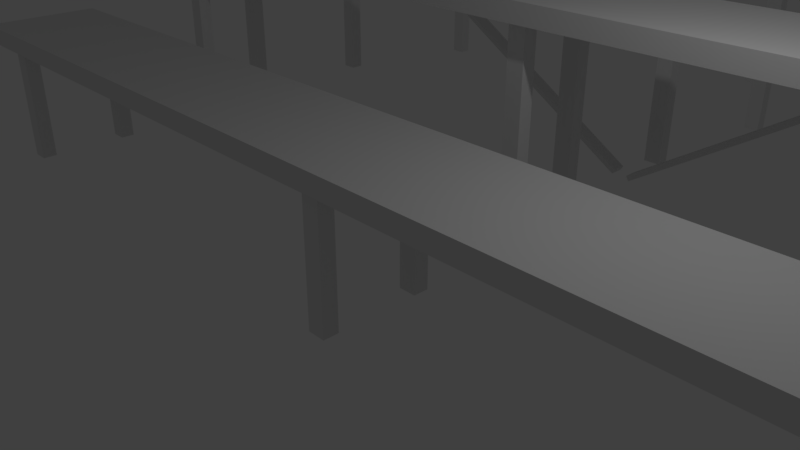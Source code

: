 # Source: bleachers.blend  (saved by Blender 2.79.0; exported with 4.5.12 LTS)
import bpy
from mathutils import Matrix  # noqa: F401  (used for matrix-valued properties, if any)

bpy.ops.wm.read_factory_settings(use_empty=True)
scene = bpy.context.scene
scene.name = 'Scene'

# ---- collections
col_collection_1 = bpy.data.collections.new('Collection 1'); scene.collection.children.link(col_collection_1)

# ---- materials (node trees are filled in below, after node groups)
mat_material = bpy.data.materials.new('Material')
mat_material.alpha_threshold = 0.0
mat_material.use_transparent_shadow = False
mat_material.roughness = 0.5
mat_material.line_color = (0.0, 0.0, 0.0, 1.0)
mat_material_001 = bpy.data.materials.new('Material.001')
mat_material_001.alpha_threshold = 0.0
mat_material_001.use_transparent_shadow = False
mat_material_001.roughness = 0.5
mat_material_001.line_color = (0.0, 0.0, 0.0, 1.0)
mat_material_002 = bpy.data.materials.new('Material.002')
mat_material_002.alpha_threshold = 0.0
mat_material_002.use_transparent_shadow = False
mat_material_002.roughness = 0.5
mat_material_002.line_color = (0.0, 0.0, 0.0, 1.0)
mat_material_003 = bpy.data.materials.new('Material.003')
mat_material_003.alpha_threshold = 0.0
mat_material_003.use_transparent_shadow = False
mat_material_003.roughness = 0.5
mat_material_003.line_color = (0.0, 0.0, 0.0, 1.0)

# ---- material node trees

# ---- world
world_world = bpy.data.worlds.new('World'); scene.world = world_world
world_world.color = (0.05088, 0.05088, 0.05088)
world_world.use_sun_shadow = False
world_world.sun_shadow_jitter_overblur = 0.0
world_world.cycles.sampling_method = 'MANUAL'

# ---- cameras
cam_camera = bpy.data.cameras.new('Camera')
cam_camera.clip_end = 100.0
cam_camera.lens = 35.0
cam_camera.sensor_width = 32.0
cam_camera.sensor_height = 18.0
cam_camera.ortho_scale = 7.314
cam_camera.dof.focus_distance = 0.0
cam_camera.dof.aperture_fstop = 128.0

# ---- lights
light_lamp = bpy.data.lights.new('Lamp', 'POINT')
light_lamp.transmission_factor = 0.0
light_lamp.cutoff_distance = 30.0
light_lamp.energy = 100.0
light_lamp.shadow_buffer_clip_start = 1.001
light_lamp.shadow_soft_size = 0.1
light_lamp.shadow_maximum_resolution = 0.006
light_lamp.use_absolute_resolution = True

# ---- meshes
me_cube_004 = bpy.data.meshes.new('Cube.004')
me_cube_004.from_pydata([(-1.0, -1.0, -1.0), (-1.0, -1.0, 1.0), (-1.0, 1.0, -1.0), (-1.0, 1.0, 1.0), (1.0, -1.0, -1.0), (1.0, -1.0, 1.0), (1.0, 1.0, -1.0), (1.0, 1.0, 1.0)], [], [(0, 1, 3, 2), (2, 3, 7, 6), (6, 7, 5, 4), (4, 5, 1, 0), (2, 6, 4, 0), (7, 3, 1, 5)])
me_cube_004.use_remesh_preserve_volume = False
me_cube_004.use_remesh_preserve_attributes = False
me_cube_004.use_mirror_vertex_groups = False
me_cube_004.update()
me_cube = bpy.data.meshes.new('Cube')
me_cube.from_pydata([(1.0, 1.0, -1.0), (1.0, -1.0, -1.0), (-1.0, -1.0, -1.0), (-1.0, 1.0, -1.0), (1.0, 1.0, 1.0), (1.0, -1.0, 1.0), (-1.0, -1.0, 1.0), (-1.0, 1.0, 1.0)], [], [(0, 1, 2, 3), (4, 7, 6, 5), (0, 4, 5, 1), (1, 5, 6, 2), (2, 6, 7, 3), (4, 0, 3, 7)])
me_cube.materials.append(mat_material)
me_cube.use_remesh_preserve_volume = False
me_cube.use_remesh_preserve_attributes = False
me_cube.use_mirror_vertex_groups = False
me_cube.update()
me_cube_001 = bpy.data.meshes.new('Cube.001')
me_cube_001.from_pydata([(1.0, 1.0, -1.0), (1.0, -1.0, -1.0), (-1.0, -1.0, -1.0), (-1.0, 1.0, -1.0), (1.0, 1.0, 1.0), (1.0, -1.0, 1.0), (-1.0, -1.0, 1.0), (-1.0, 1.0, 1.0)], [], [(0, 1, 2, 3), (4, 7, 6, 5), (0, 4, 5, 1), (1, 5, 6, 2), (2, 6, 7, 3), (4, 0, 3, 7)])
me_cube_001.materials.append(mat_material_001)
me_cube_001.use_remesh_preserve_volume = False
me_cube_001.use_remesh_preserve_attributes = False
me_cube_001.use_mirror_vertex_groups = False
me_cube_001.update()
me_cube_002 = bpy.data.meshes.new('Cube.002')
me_cube_002.from_pydata([(1.0, 1.0, -1.0), (1.0, -1.0, -1.0), (-1.0, -1.0, -1.0), (-1.0, 1.0, -1.0), (1.0, 1.0, 1.0), (1.0, -1.0, 1.0), (-1.0, -1.0, 1.0), (-1.0, 1.0, 1.0)], [], [(0, 1, 2, 3), (4, 7, 6, 5), (0, 4, 5, 1), (1, 5, 6, 2), (2, 6, 7, 3), (4, 0, 3, 7)])
me_cube_002.materials.append(mat_material_002)
me_cube_002.use_remesh_preserve_volume = False
me_cube_002.use_remesh_preserve_attributes = False
me_cube_002.use_mirror_vertex_groups = False
me_cube_002.update()
me_cube_003 = bpy.data.meshes.new('Cube.003')
me_cube_003.from_pydata([(1.0, 1.0, -1.0), (1.0, -1.0, -1.0), (-1.0, -1.0, -1.0), (-1.0, 1.0, -1.0), (1.0, 1.0, 1.0), (1.0, -1.0, 1.0), (-1.0, -1.0, 1.0), (-1.0, 1.0, 1.0)], [], [(0, 1, 2, 3), (4, 7, 6, 5), (0, 4, 5, 1), (1, 5, 6, 2), (2, 6, 7, 3), (4, 0, 3, 7)])
me_cube_003.materials.append(mat_material_003)
me_cube_003.use_remesh_preserve_volume = False
me_cube_003.use_remesh_preserve_attributes = False
me_cube_003.use_mirror_vertex_groups = False
me_cube_003.update()
me_cube_005 = bpy.data.meshes.new('Cube.005')
me_cube_005.from_pydata([(-1.0, -1.0, -1.0), (-1.0, -1.0, 1.0), (-1.0, 1.0, -1.0), (-1.0, 1.0, 1.0), (1.0, -1.0, -1.0), (1.0, -1.0, 1.0), (1.0, 1.0, -1.0), (1.0, 1.0, 1.0)], [], [(0, 1, 3, 2), (2, 3, 7, 6), (6, 7, 5, 4), (4, 5, 1, 0), (2, 6, 4, 0), (7, 3, 1, 5)])
me_cube_005.use_remesh_preserve_volume = False
me_cube_005.use_remesh_preserve_attributes = False
me_cube_005.use_mirror_vertex_groups = False
me_cube_005.update()
me_cube_006 = bpy.data.meshes.new('Cube.006')
me_cube_006.from_pydata([(-1.0, -1.0, -1.0), (-1.0, -1.0, 1.0), (-1.0, 1.0, -1.0), (-1.0, 1.0, 1.0), (1.0, -1.0, -1.0), (1.0, -1.0, 1.0), (1.0, 1.0, -1.0), (1.0, 1.0, 1.0)], [], [(0, 1, 3, 2), (2, 3, 7, 6), (6, 7, 5, 4), (4, 5, 1, 0), (2, 6, 4, 0), (7, 3, 1, 5)])
me_cube_006.use_remesh_preserve_volume = False
me_cube_006.use_remesh_preserve_attributes = False
me_cube_006.use_mirror_vertex_groups = False
me_cube_006.update()
me_cube_007 = bpy.data.meshes.new('Cube.007')
me_cube_007.from_pydata([(-1.0, -1.0, -1.0), (-1.0, -1.0, 1.0), (-1.0, 1.0, -1.0), (-1.0, 1.0, 1.0), (1.0, -1.0, -1.0), (1.0, -1.0, 1.0), (1.0, 1.0, -1.0), (1.0, 1.0, 1.0)], [], [(0, 1, 3, 2), (2, 3, 7, 6), (6, 7, 5, 4), (4, 5, 1, 0), (2, 6, 4, 0), (7, 3, 1, 5)])
me_cube_007.use_remesh_preserve_volume = False
me_cube_007.use_remesh_preserve_attributes = False
me_cube_007.use_mirror_vertex_groups = False
me_cube_007.update()
me_cube_008 = bpy.data.meshes.new('Cube.008')
me_cube_008.from_pydata([(-1.0, -1.0, -1.0), (-1.0, -1.0, 1.0), (-1.0, 1.0, -1.0), (-1.0, 1.0, 1.0), (1.0, -1.0, -1.0), (1.0, -1.0, 1.0), (1.0, 1.0, -1.0), (1.0, 1.0, 1.0)], [], [(0, 1, 3, 2), (2, 3, 7, 6), (6, 7, 5, 4), (4, 5, 1, 0), (2, 6, 4, 0), (7, 3, 1, 5)])
me_cube_008.use_remesh_preserve_volume = False
me_cube_008.use_remesh_preserve_attributes = False
me_cube_008.use_mirror_vertex_groups = False
me_cube_008.update()
me_cube_009 = bpy.data.meshes.new('Cube.009')
me_cube_009.from_pydata([(-1.0, -1.0, -1.0), (-1.0, -1.0, 1.0), (-1.0, 1.0, -1.0), (-1.0, 1.0, 1.0), (1.0, -1.0, -1.0), (1.0, -1.0, 1.0), (1.0, 1.0, -1.0), (1.0, 1.0, 1.0)], [], [(0, 1, 3, 2), (2, 3, 7, 6), (6, 7, 5, 4), (4, 5, 1, 0), (2, 6, 4, 0), (7, 3, 1, 5)])
me_cube_009.use_remesh_preserve_volume = False
me_cube_009.use_remesh_preserve_attributes = False
me_cube_009.use_mirror_vertex_groups = False
me_cube_009.update()
me_cube_010 = bpy.data.meshes.new('Cube.010')
me_cube_010.from_pydata([(-1.0, -1.0, -1.0), (-1.0, -1.0, 1.0), (-1.0, 1.0, -1.0), (-1.0, 1.0, 1.0), (1.0, -1.0, -1.0), (1.0, -1.0, 1.0), (1.0, 1.0, -1.0), (1.0, 1.0, 1.0)], [], [(0, 1, 3, 2), (2, 3, 7, 6), (6, 7, 5, 4), (4, 5, 1, 0), (2, 6, 4, 0), (7, 3, 1, 5)])
me_cube_010.use_remesh_preserve_volume = False
me_cube_010.use_remesh_preserve_attributes = False
me_cube_010.use_mirror_vertex_groups = False
me_cube_010.update()
me_cube_016 = bpy.data.meshes.new('Cube.016')
me_cube_016.from_pydata([(-1.0, -1.0, -1.0), (-1.0, -1.0, 1.0), (-1.0, 1.0, -1.0), (-1.0, 1.0, 1.0), (1.0, -1.0, -1.0), (1.0, -1.0, 1.0), (1.0, 1.0, -1.0), (1.0, 1.0, 1.0)], [], [(0, 1, 3, 2), (2, 3, 7, 6), (6, 7, 5, 4), (4, 5, 1, 0), (2, 6, 4, 0), (7, 3, 1, 5)])
me_cube_016.use_remesh_preserve_volume = False
me_cube_016.use_remesh_preserve_attributes = False
me_cube_016.use_mirror_vertex_groups = False
me_cube_016.update()
me_cube_015 = bpy.data.meshes.new('Cube.015')
me_cube_015.from_pydata([(-1.0, -1.0, -1.0), (-1.0, -1.0, 1.0), (-1.0, 1.0, -1.0), (-1.0, 1.0, 1.0), (1.0, -1.0, -1.0), (1.0, -1.0, 1.0), (1.0, 1.0, -1.0), (1.0, 1.0, 1.0)], [], [(0, 1, 3, 2), (2, 3, 7, 6), (6, 7, 5, 4), (4, 5, 1, 0), (2, 6, 4, 0), (7, 3, 1, 5)])
me_cube_015.use_remesh_preserve_volume = False
me_cube_015.use_remesh_preserve_attributes = False
me_cube_015.use_mirror_vertex_groups = False
me_cube_015.update()
me_cube_014 = bpy.data.meshes.new('Cube.014')
me_cube_014.from_pydata([(-1.0, -1.0, -1.0), (-1.0, -1.0, 1.0), (-1.0, 1.0, -1.0), (-1.0, 1.0, 1.0), (1.0, -1.0, -1.0), (1.0, -1.0, 1.0), (1.0, 1.0, -1.0), (1.0, 1.0, 1.0)], [], [(0, 1, 3, 2), (2, 3, 7, 6), (6, 7, 5, 4), (4, 5, 1, 0), (2, 6, 4, 0), (7, 3, 1, 5)])
me_cube_014.use_remesh_preserve_volume = False
me_cube_014.use_remesh_preserve_attributes = False
me_cube_014.use_mirror_vertex_groups = False
me_cube_014.update()
me_cube_013 = bpy.data.meshes.new('Cube.013')
me_cube_013.from_pydata([(-1.0, -1.0, -1.0), (-1.0, -1.0, 1.0), (-1.0, 1.0, -1.0), (-1.0, 1.0, 1.0), (1.0, -1.0, -1.0), (1.0, -1.0, 1.0), (1.0, 1.0, -1.0), (1.0, 1.0, 1.0)], [], [(0, 1, 3, 2), (2, 3, 7, 6), (6, 7, 5, 4), (4, 5, 1, 0), (2, 6, 4, 0), (7, 3, 1, 5)])
me_cube_013.use_remesh_preserve_volume = False
me_cube_013.use_remesh_preserve_attributes = False
me_cube_013.use_mirror_vertex_groups = False
me_cube_013.update()
me_cube_012 = bpy.data.meshes.new('Cube.012')
me_cube_012.from_pydata([(-1.0, -1.0, -1.0), (-1.0, -1.0, 1.0), (-1.0, 1.0, -1.0), (-1.0, 1.0, 1.0), (1.0, -1.0, -1.0), (1.0, -1.0, 1.0), (1.0, 1.0, -1.0), (1.0, 1.0, 1.0)], [], [(0, 1, 3, 2), (2, 3, 7, 6), (6, 7, 5, 4), (4, 5, 1, 0), (2, 6, 4, 0), (7, 3, 1, 5)])
me_cube_012.use_remesh_preserve_volume = False
me_cube_012.use_remesh_preserve_attributes = False
me_cube_012.use_mirror_vertex_groups = False
me_cube_012.update()
me_cube_011 = bpy.data.meshes.new('Cube.011')
me_cube_011.from_pydata([(-1.0, -1.0, -1.0), (-1.0, -1.0, 1.0), (-1.0, 1.0, -1.0), (-1.0, 1.0, 1.0), (1.0, -1.0, -1.0), (1.0, -1.0, 1.0), (1.0, 1.0, -1.0), (1.0, 1.0, 1.0)], [], [(0, 1, 3, 2), (2, 3, 7, 6), (6, 7, 5, 4), (4, 5, 1, 0), (2, 6, 4, 0), (7, 3, 1, 5)])
me_cube_011.use_remesh_preserve_volume = False
me_cube_011.use_remesh_preserve_attributes = False
me_cube_011.use_mirror_vertex_groups = False
me_cube_011.update()
me_cube_022 = bpy.data.meshes.new('Cube.022')
me_cube_022.from_pydata([(-1.0, -1.0, -1.0), (-1.0, -1.0, 1.0), (-1.0, 1.0, -1.0), (-1.0, 1.0, 1.0), (1.0, -1.0, -1.0), (1.0, -1.0, 1.0), (1.0, 1.0, -1.0), (1.0, 1.0, 1.0)], [], [(0, 1, 3, 2), (2, 3, 7, 6), (6, 7, 5, 4), (4, 5, 1, 0), (2, 6, 4, 0), (7, 3, 1, 5)])
me_cube_022.use_remesh_preserve_volume = False
me_cube_022.use_remesh_preserve_attributes = False
me_cube_022.use_mirror_vertex_groups = False
me_cube_022.update()
me_cube_021 = bpy.data.meshes.new('Cube.021')
me_cube_021.from_pydata([(-1.0, -1.0, -1.0), (-1.0, -1.0, 1.0), (-1.0, 1.0, -1.0), (-1.0, 1.0, 1.0), (1.0, -1.0, -1.0), (1.0, -1.0, 1.0), (1.0, 1.0, -1.0), (1.0, 1.0, 1.0)], [], [(0, 1, 3, 2), (2, 3, 7, 6), (6, 7, 5, 4), (4, 5, 1, 0), (2, 6, 4, 0), (7, 3, 1, 5)])
me_cube_021.use_remesh_preserve_volume = False
me_cube_021.use_remesh_preserve_attributes = False
me_cube_021.use_mirror_vertex_groups = False
me_cube_021.update()
me_cube_020 = bpy.data.meshes.new('Cube.020')
me_cube_020.from_pydata([(-1.0, -1.0, -1.0), (-1.0, -1.0, 1.0), (-1.0, 1.0, -1.0), (-1.0, 1.0, 1.0), (1.0, -1.0, -1.0), (1.0, -1.0, 1.0), (1.0, 1.0, -1.0), (1.0, 1.0, 1.0)], [], [(0, 1, 3, 2), (2, 3, 7, 6), (6, 7, 5, 4), (4, 5, 1, 0), (2, 6, 4, 0), (7, 3, 1, 5)])
me_cube_020.use_remesh_preserve_volume = False
me_cube_020.use_remesh_preserve_attributes = False
me_cube_020.use_mirror_vertex_groups = False
me_cube_020.update()
me_cube_019 = bpy.data.meshes.new('Cube.019')
me_cube_019.from_pydata([(-1.0, -1.0, -1.0), (-1.0, -1.0, 1.0), (-1.0, 1.0, -1.0), (-1.0, 1.0, 1.0), (1.0, -1.0, -1.0), (1.0, -1.0, 1.0), (1.0, 1.0, -1.0), (1.0, 1.0, 1.0)], [], [(0, 1, 3, 2), (2, 3, 7, 6), (6, 7, 5, 4), (4, 5, 1, 0), (2, 6, 4, 0), (7, 3, 1, 5)])
me_cube_019.use_remesh_preserve_volume = False
me_cube_019.use_remesh_preserve_attributes = False
me_cube_019.use_mirror_vertex_groups = False
me_cube_019.update()
me_cube_018 = bpy.data.meshes.new('Cube.018')
me_cube_018.from_pydata([(-1.0, -1.0, -1.0), (-1.0, -1.0, 1.0), (-1.0, 1.0, -1.0), (-1.0, 1.0, 1.0), (1.0, -1.0, -1.0), (1.0, -1.0, 1.0), (1.0, 1.0, -1.0), (1.0, 1.0, 1.0)], [], [(0, 1, 3, 2), (2, 3, 7, 6), (6, 7, 5, 4), (4, 5, 1, 0), (2, 6, 4, 0), (7, 3, 1, 5)])
me_cube_018.use_remesh_preserve_volume = False
me_cube_018.use_remesh_preserve_attributes = False
me_cube_018.use_mirror_vertex_groups = False
me_cube_018.update()
me_cube_017 = bpy.data.meshes.new('Cube.017')
me_cube_017.from_pydata([(-1.0, -1.0, -1.0), (-1.0, -1.0, 1.0), (-1.0, 1.0, -1.0), (-1.0, 1.0, 1.0), (1.0, -1.0, -1.0), (1.0, -1.0, 1.0), (1.0, 1.0, -1.0), (1.0, 1.0, 1.0)], [], [(0, 1, 3, 2), (2, 3, 7, 6), (6, 7, 5, 4), (4, 5, 1, 0), (2, 6, 4, 0), (7, 3, 1, 5)])
me_cube_017.use_remesh_preserve_volume = False
me_cube_017.use_remesh_preserve_attributes = False
me_cube_017.use_mirror_vertex_groups = False
me_cube_017.update()
me_cube_023 = bpy.data.meshes.new('Cube.023')
me_cube_023.from_pydata([(-1.0, -1.0, -1.0), (-1.0, -1.0, 1.0), (-1.0, 1.0, -1.0), (-1.0, 1.0, 1.0), (1.0, -1.0, -1.0), (1.0, -1.0, 1.0), (1.0, 1.0, -1.0), (1.0, 1.0, 1.0)], [], [(0, 1, 3, 2), (2, 3, 7, 6), (6, 7, 5, 4), (4, 5, 1, 0), (2, 6, 4, 0), (7, 3, 1, 5)])
me_cube_023.use_remesh_preserve_volume = False
me_cube_023.use_remesh_preserve_attributes = False
me_cube_023.use_mirror_vertex_groups = False
me_cube_023.update()
me_cube_025 = bpy.data.meshes.new('Cube.025')
me_cube_025.from_pydata([(-1.0, -1.0, -1.0), (-1.0, -1.0, 1.0), (-1.0, 1.0, -1.0), (-1.0, 1.0, 1.0), (1.0, -1.0, -1.0), (1.0, -1.0, 1.0), (1.0, 1.0, -1.0), (1.0, 1.0, 1.0)], [], [(0, 1, 3, 2), (2, 3, 7, 6), (6, 7, 5, 4), (4, 5, 1, 0), (2, 6, 4, 0), (7, 3, 1, 5)])
me_cube_025.use_remesh_preserve_volume = False
me_cube_025.use_remesh_preserve_attributes = False
me_cube_025.use_mirror_vertex_groups = False
me_cube_025.update()
me_cube_024 = bpy.data.meshes.new('Cube.024')
me_cube_024.from_pydata([(-1.0, -1.0, -1.0), (-1.0, -1.0, 1.0), (-1.0, 1.0, -1.0), (-1.0, 1.0, 1.0), (1.0, -1.0, -1.0), (1.0, -1.0, 1.0), (1.0, 1.0, -1.0), (1.0, 1.0, 1.0)], [], [(0, 1, 3, 2), (2, 3, 7, 6), (6, 7, 5, 4), (4, 5, 1, 0), (2, 6, 4, 0), (7, 3, 1, 5)])
me_cube_024.use_remesh_preserve_volume = False
me_cube_024.use_remesh_preserve_attributes = False
me_cube_024.use_mirror_vertex_groups = False
me_cube_024.update()

# ---- objects
ob_cube_004 = bpy.data.objects.new('Cube.004', me_cube_004)
ob_cube = bpy.data.objects.new('Cube', me_cube)
ob_lamp = bpy.data.objects.new('Lamp', light_lamp)
ob_camera = bpy.data.objects.new('Camera', cam_camera)
ob_cube_001 = bpy.data.objects.new('Cube.001', me_cube_001)
ob_cube_002 = bpy.data.objects.new('Cube.002', me_cube_002)
ob_cube_003 = bpy.data.objects.new('Cube.003', me_cube_003)
ob_cube_005 = bpy.data.objects.new('Cube.005', me_cube_005)
ob_cube_006 = bpy.data.objects.new('Cube.006', me_cube_006)
ob_cube_007 = bpy.data.objects.new('Cube.007', me_cube_007)
ob_cube_008 = bpy.data.objects.new('Cube.008', me_cube_008)
ob_cube_009 = bpy.data.objects.new('Cube.009', me_cube_009)
ob_cube_010 = bpy.data.objects.new('Cube.010', me_cube_010)
ob_cube_016 = bpy.data.objects.new('Cube.016', me_cube_016)
ob_cube_015 = bpy.data.objects.new('Cube.015', me_cube_015)
ob_cube_014 = bpy.data.objects.new('Cube.014', me_cube_014)
ob_cube_013 = bpy.data.objects.new('Cube.013', me_cube_013)
ob_cube_012 = bpy.data.objects.new('Cube.012', me_cube_012)
ob_cube_011 = bpy.data.objects.new('Cube.011', me_cube_011)
ob_cube_022 = bpy.data.objects.new('Cube.022', me_cube_022)
ob_cube_021 = bpy.data.objects.new('Cube.021', me_cube_021)
ob_cube_020 = bpy.data.objects.new('Cube.020', me_cube_020)
ob_cube_019 = bpy.data.objects.new('Cube.019', me_cube_019)
ob_cube_018 = bpy.data.objects.new('Cube.018', me_cube_018)
ob_cube_017 = bpy.data.objects.new('Cube.017', me_cube_017)
ob_cube_023 = bpy.data.objects.new('Cube.023', me_cube_023)
ob_cube_025 = bpy.data.objects.new('Cube.025', me_cube_025)
ob_cube_024 = bpy.data.objects.new('Cube.024', me_cube_024)

# ---- transforms, parenting, visibility, modifiers, constraints
ob_cube_004.location = (8.266, -0.7936, 0.1648)
ob_cube_004.scale = (0.1442, 0.1246, 1.0)
ob_cube_004.lineart.crease_threshold = 0.0
ob_cube.location = (0.0, 0.0, 1.315)
ob_cube.scale = (9.361, 1.0, 0.1556)
ob_cube.lock_rotations_4d = False
ob_cube.empty_display_type = 'ARROWS'
ob_cube.lineart.crease_threshold = 0.0
ob_lamp.location = (4.076, 1.005, 5.904)
ob_lamp.rotation_euler = (0.6503, 0.05522, 1.866)
ob_lamp.lock_rotations_4d = False
ob_lamp.empty_display_type = 'ARROWS'
ob_lamp.color = (0.0, 0.0, 0.0, 0.0)
ob_lamp.lineart.crease_threshold = 0.0
ob_camera.location = (7.481, -6.508, 5.344)
ob_camera.rotation_euler = (1.109, 0.0, 0.8149)
ob_camera.lock_rotations_4d = False
ob_camera.empty_display_type = 'ARROWS'
ob_camera.color = (0.0, 0.0, 0.0, 0.0)
ob_camera.display_type = 'WIRE'
ob_camera.lineart.crease_threshold = 0.0
ob_cube_001.location = (0.0, 3.458, 2.73)
ob_cube_001.scale = (9.361, 1.0, 0.1556)
ob_cube_001.lock_rotations_4d = False
ob_cube_001.empty_display_type = 'ARROWS'
ob_cube_001.lineart.crease_threshold = 0.0
ob_cube_002.location = (0.0, 6.755, 4.349)
ob_cube_002.scale = (9.361, 1.0, 0.1556)
ob_cube_002.lock_rotations_4d = False
ob_cube_002.empty_display_type = 'ARROWS'
ob_cube_002.lineart.crease_threshold = 0.0
ob_cube_003.location = (0.0, 10.35, 5.892)
ob_cube_003.scale = (9.361, 1.0, 0.1556)
ob_cube_003.lock_rotations_4d = False
ob_cube_003.empty_display_type = 'ARROWS'
ob_cube_003.lineart.crease_threshold = 0.0
ob_cube_005.location = (8.266, 0.7936, 0.1648)
ob_cube_005.scale = (0.1442, 0.1246, 1.0)
ob_cube_005.lineart.crease_threshold = 0.0
ob_cube_006.location = (8.266, 2.829, 0.9906)
ob_cube_006.scale = (0.1442, 0.1246, 1.628)
ob_cube_006.lineart.crease_threshold = 0.0
ob_cube_007.location = (8.266, 4.098, 0.9906)
ob_cube_007.scale = (0.1442, 0.1246, 1.628)
ob_cube_007.lineart.crease_threshold = 0.0
ob_cube_008.location = (8.266, 6.828, 1.784)
ob_cube_008.scale = (0.1442, 0.1246, 2.405)
ob_cube_008.lineart.crease_threshold = 0.0
ob_cube_009.location = (8.266, 10.64, 2.387)
ob_cube_009.scale = (0.1442, 0.1246, 3.34)
ob_cube_009.lineart.crease_threshold = 0.0
ob_cube_010.location = (4.171, 10.64, 2.99)
ob_cube_010.rotation_euler = (1.102e-07, 0.9891, 2.043e-07)
ob_cube_010.scale = (0.08843, 0.1246, 5.368)
ob_cube_010.lineart.crease_threshold = 0.0
ob_cube_016.location = (0.01016, -0.7936, 0.1648)
ob_cube_016.scale = (0.1442, 0.1246, 1.0)
ob_cube_016.lineart.crease_threshold = 0.0
ob_cube_015.location = (0.01016, 0.7936, 0.1648)
ob_cube_015.scale = (0.1442, 0.1246, 1.0)
ob_cube_015.lineart.crease_threshold = 0.0
ob_cube_014.location = (0.01016, 2.829, 0.9906)
ob_cube_014.scale = (0.1442, 0.1246, 1.628)
ob_cube_014.lineart.crease_threshold = 0.0
ob_cube_013.location = (0.01016, 4.098, 0.9906)
ob_cube_013.scale = (0.1442, 0.1246, 1.628)
ob_cube_013.lineart.crease_threshold = 0.0
ob_cube_012.location = (0.01016, 6.828, 1.784)
ob_cube_012.scale = (0.1442, 0.1246, 2.405)
ob_cube_012.lineart.crease_threshold = 0.0
ob_cube_011.location = (0.01016, 10.64, 2.387)
ob_cube_011.scale = (0.1442, 0.1246, 3.34)
ob_cube_011.lineart.crease_threshold = 0.0
ob_cube_022.location = (-8.307, 10.64, 2.387)
ob_cube_022.scale = (0.1442, 0.1246, 3.34)
ob_cube_022.lineart.crease_threshold = 0.0
ob_cube_021.location = (-8.307, 6.828, 1.784)
ob_cube_021.scale = (0.1442, 0.1246, 2.405)
ob_cube_021.lineart.crease_threshold = 0.0
ob_cube_020.location = (-8.307, 4.098, 0.9906)
ob_cube_020.scale = (0.1442, 0.1246, 1.628)
ob_cube_020.lineart.crease_threshold = 0.0
ob_cube_019.location = (-8.307, 2.829, 0.9906)
ob_cube_019.scale = (0.1442, 0.1246, 1.628)
ob_cube_019.lineart.crease_threshold = 0.0
ob_cube_018.location = (-8.307, 0.7936, 0.1648)
ob_cube_018.scale = (0.1442, 0.1246, 1.0)
ob_cube_018.lineart.crease_threshold = 0.0
ob_cube_017.location = (-8.307, -0.7936, 0.1648)
ob_cube_017.scale = (0.1442, 0.1246, 1.0)
ob_cube_017.lineart.crease_threshold = 0.0
ob_cube_023.location = (-4.622, 10.64, 2.99)
ob_cube_023.rotation_euler = (1.229e-07, -1.021, -2.194e-07)
ob_cube_023.scale = (0.08843, 0.1246, 5.368)
ob_cube_023.lineart.crease_threshold = 0.0
ob_cube_025.location = (3.885, 5.884, 1.848)
ob_cube_025.rotation_euler = (1.102e-07, 0.9891, 2.043e-07)
ob_cube_025.scale = (0.04881, 0.1246, 4.489)
ob_cube_025.lineart.crease_threshold = 0.0
ob_cube_024.location = (-4.051, 5.884, 1.816)
ob_cube_024.rotation_euler = (1.229e-07, -1.021, -2.194e-07)
ob_cube_024.scale = (0.04644, 0.1246, 4.581)
ob_cube_024.lineart.crease_threshold = 0.0

# ---- collection membership
col_collection_1.objects.link(ob_cube_004)
col_collection_1.objects.link(ob_cube)
col_collection_1.objects.link(ob_lamp)
col_collection_1.objects.link(ob_camera)
col_collection_1.objects.link(ob_cube_001)
col_collection_1.objects.link(ob_cube_002)
col_collection_1.objects.link(ob_cube_003)
col_collection_1.objects.link(ob_cube_005)
col_collection_1.objects.link(ob_cube_006)
col_collection_1.objects.link(ob_cube_007)
col_collection_1.objects.link(ob_cube_008)
col_collection_1.objects.link(ob_cube_009)
col_collection_1.objects.link(ob_cube_010)
col_collection_1.objects.link(ob_cube_016)
col_collection_1.objects.link(ob_cube_015)
col_collection_1.objects.link(ob_cube_014)
col_collection_1.objects.link(ob_cube_013)
col_collection_1.objects.link(ob_cube_012)
col_collection_1.objects.link(ob_cube_011)
col_collection_1.objects.link(ob_cube_022)
col_collection_1.objects.link(ob_cube_021)
col_collection_1.objects.link(ob_cube_020)
col_collection_1.objects.link(ob_cube_019)
col_collection_1.objects.link(ob_cube_018)
col_collection_1.objects.link(ob_cube_017)
col_collection_1.objects.link(ob_cube_023)
col_collection_1.objects.link(ob_cube_025)
col_collection_1.objects.link(ob_cube_024)

# ---- scene / render settings (as saved in the file)
scene.camera = ob_camera
scene.frame_start = 1; scene.frame_end = 250; scene.frame_set(1)
scene.render.engine = 'BLENDER_EEVEE_NEXT'
scene.render.resolution_percentage = 50
scene.render.dither_intensity = 0.0
scene.cycles.use_denoising = False
scene.cycles.samples = 128
scene.cycles.sampling_pattern = 'TABULATED_SOBOL'
scene.cycles.use_adaptive_sampling = False
scene.cycles.use_light_tree = False
scene.cycles.blur_glossy = 0.0
scene.cycles.sample_clamp_indirect = 0.0
scene.view_settings.view_transform = 'Standard'
bpy.context.view_layer.update()
